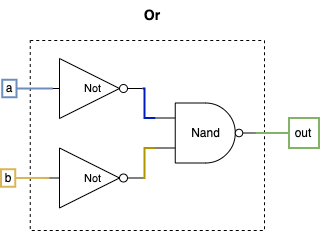

The diagram above was exported from draw.io. Its source (the exported page's mxGraphModel, read from the mxfile embedded in the PNG):
<mxGraphModel dx="1584" dy="1227" grid="1" gridSize="10" guides="1" tooltips="1" connect="1" arrows="1" fold="1" page="1" pageScale="1" pageWidth="850" pageHeight="1100" math="0" shadow="0">
  <root>
    <mxCell id="0" />
    <mxCell id="1" parent="0" />
    <mxCell id="2" value="&lt;font style=&quot;font-size: 14px;&quot;&gt;&lt;b&gt;Or&lt;/b&gt;&lt;/font&gt;" style="text;html=1;align=center;verticalAlign=middle;whiteSpace=wrap;rounded=0;" vertex="1" parent="1">
      <mxGeometry x="178.01" y="305" width="60" height="30" as="geometry" />
    </mxCell>
    <mxCell id="3" value="" style="rounded=0;whiteSpace=wrap;html=1;dashed=1;" vertex="1" parent="1">
      <mxGeometry x="85.75" y="345" width="234.25" height="190" as="geometry" />
    </mxCell>
    <mxCell id="4" value="out" style="text;html=1;align=center;verticalAlign=middle;whiteSpace=wrap;rounded=0;fillColor=none;strokeColor=#82b366;strokeWidth=2;" vertex="1" parent="1">
      <mxGeometry x="344.5" y="422.5" width="30" height="30" as="geometry" />
    </mxCell>
    <mxCell id="5" style="edgeStyle=orthogonalEdgeStyle;shape=connector;rounded=0;orthogonalLoop=1;jettySize=auto;html=1;exitX=1;exitY=0.5;exitDx=0;exitDy=0;exitPerimeter=0;entryX=0;entryY=0.5;entryDx=0;entryDy=0;strokeColor=#82b366;align=center;verticalAlign=middle;fontFamily=Helvetica;fontSize=11;fontColor=default;labelBackgroundColor=default;startFill=0;endArrow=none;fillColor=#d5e8d4;strokeWidth=2;" edge="1" source="6" target="4" parent="1">
      <mxGeometry relative="1" as="geometry" />
    </mxCell>
    <mxCell id="6" value="Nand" style="verticalLabelPosition=middle;shadow=0;dashed=0;align=center;html=1;verticalAlign=middle;shape=mxgraph.electrical.logic_gates.logic_gate;operation=and;negating=1;negSize=0.15;labelPosition=center;" vertex="1" parent="1">
      <mxGeometry x="210.75" y="407.5" width="100" height="60" as="geometry" />
    </mxCell>
    <mxCell id="7" value="b" style="text;html=1;align=center;verticalAlign=middle;whiteSpace=wrap;rounded=0;fillColor=none;strokeColor=#d6b656;strokeWidth=2;" vertex="1" parent="1">
      <mxGeometry x="56.5" y="473.75" width="14.25" height="17.5" as="geometry" />
    </mxCell>
    <mxCell id="8" value="a" style="text;html=1;align=center;verticalAlign=middle;whiteSpace=wrap;rounded=0;fillColor=none;strokeColor=#6c8ebf;strokeWidth=2;" vertex="1" parent="1">
      <mxGeometry x="57.75" y="384.25" width="14.25" height="17.5" as="geometry" />
    </mxCell>
    <mxCell id="9" value="Not" style="verticalLabelPosition=middle;shadow=0;dashed=0;align=center;html=1;verticalAlign=middle;shape=mxgraph.electrical.logic_gates.inverter_2;fontFamily=Helvetica;fontSize=11;fontColor=default;labelBackgroundColor=default;labelPosition=center;" vertex="1" parent="1">
      <mxGeometry x="98" y="363" width="100" height="60" as="geometry" />
    </mxCell>
    <mxCell id="10" style="edgeStyle=orthogonalEdgeStyle;shape=connector;rounded=0;orthogonalLoop=1;jettySize=auto;html=1;exitX=1;exitY=0.5;exitDx=0;exitDy=0;entryX=0.103;entryY=0.5;entryDx=0;entryDy=0;entryPerimeter=0;strokeColor=#6c8ebf;align=center;verticalAlign=middle;fontFamily=Helvetica;fontSize=11;fontColor=default;labelBackgroundColor=default;startFill=0;endArrow=none;fillColor=#dae8fc;strokeWidth=2;" edge="1" source="8" target="9" parent="1">
      <mxGeometry relative="1" as="geometry" />
    </mxCell>
    <mxCell id="11" value="Not" style="verticalLabelPosition=middle;shadow=0;dashed=0;align=center;html=1;verticalAlign=middle;shape=mxgraph.electrical.logic_gates.inverter_2;fontFamily=Helvetica;fontSize=11;fontColor=default;labelBackgroundColor=default;labelPosition=center;" vertex="1" parent="1">
      <mxGeometry x="98" y="452.5" width="100" height="60" as="geometry" />
    </mxCell>
    <mxCell id="12" style="edgeStyle=orthogonalEdgeStyle;shape=connector;rounded=0;orthogonalLoop=1;jettySize=auto;html=1;exitX=1;exitY=0.5;exitDx=0;exitDy=0;entryX=0.069;entryY=0.504;entryDx=0;entryDy=0;entryPerimeter=0;strokeColor=#d6b656;align=center;verticalAlign=middle;fontFamily=Helvetica;fontSize=11;fontColor=default;labelBackgroundColor=default;startFill=0;endArrow=none;fillColor=#fff2cc;strokeWidth=2;" edge="1" source="7" target="11" parent="1">
      <mxGeometry relative="1" as="geometry" />
    </mxCell>
    <mxCell id="13" style="edgeStyle=orthogonalEdgeStyle;shape=connector;rounded=0;orthogonalLoop=1;jettySize=auto;html=1;exitX=1;exitY=0.5;exitDx=0;exitDy=0;exitPerimeter=0;entryX=0;entryY=0.25;entryDx=0;entryDy=0;entryPerimeter=0;strokeColor=#001DBC;align=center;verticalAlign=middle;fontFamily=Helvetica;fontSize=11;fontColor=default;labelBackgroundColor=default;startFill=0;endArrow=none;fillColor=#0050ef;strokeWidth=2;" edge="1" source="9" target="6" parent="1">
      <mxGeometry relative="1" as="geometry">
        <Array as="points">
          <mxPoint x="200" y="393" />
          <mxPoint x="200" y="423" />
        </Array>
      </mxGeometry>
    </mxCell>
    <mxCell id="14" style="edgeStyle=orthogonalEdgeStyle;shape=connector;rounded=0;orthogonalLoop=1;jettySize=auto;html=1;exitX=1;exitY=0.5;exitDx=0;exitDy=0;exitPerimeter=0;entryX=0;entryY=0.75;entryDx=0;entryDy=0;entryPerimeter=0;strokeColor=#B09500;align=center;verticalAlign=middle;fontFamily=Helvetica;fontSize=11;fontColor=default;labelBackgroundColor=default;startFill=0;endArrow=none;fillColor=#e3c800;strokeWidth=2;" edge="1" source="11" target="6" parent="1">
      <mxGeometry relative="1" as="geometry">
        <Array as="points">
          <mxPoint x="200" y="483" />
          <mxPoint x="200" y="453" />
        </Array>
      </mxGeometry>
    </mxCell>
  </root>
</mxGraphModel>